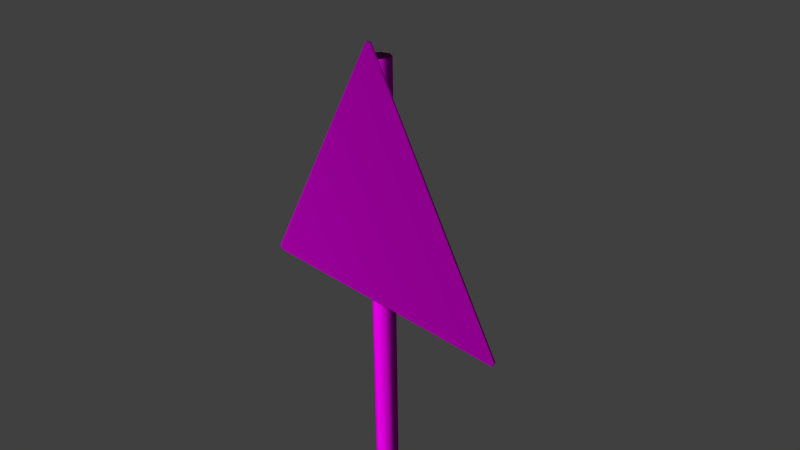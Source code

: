 # Source: decoration_signs_triangle_2.blend  (saved by Blender 2.70.0; exported with 4.5.12 LTS)
import bpy
from mathutils import Matrix  # noqa: F401  (used for matrix-valued properties, if any)

bpy.ops.wm.read_factory_settings(use_empty=True)
scene = bpy.context.scene
scene.name = 'Scene'

# ---- collections
col_collection_1 = bpy.data.collections.new('Collection 1'); scene.collection.children.link(col_collection_1)

# ---- images (referenced by path relative to the original .blend; pixels are not part of the script)
import os
ASSET_DIR = os.environ.get("B2B_ASSET_DIR", "")  # directory of the original .blend (textures are referenced by path, not embedded)
HERE = os.path.dirname(os.path.abspath(__file__))  # packed textures are extracted next to this script under _unpacked/

def load_image(name, relpath, width, height, colorspace="sRGB"):
    """Load a texture the original file referenced (path relative to the .blend, or extracted next to this script)."""
    p = next((c for c in (os.path.join(HERE, relpath), os.path.join(ASSET_DIR, relpath)) if relpath and os.path.exists(c)), "")
    if p:
        img = bpy.data.images.load(p, check_existing=True)
        img.name = name
    else:  # same state as the original file: an image datablock whose file is absent (Cycles renders it pink)
        img = bpy.data.images.new(name, width, height)
        img.source = "FILE"
        img.filepath = "//" + (relpath or name)
    img.colorspace_settings.name = colorspace
    return img
img_decoration_signs_pole_normal_png = load_image('decoration_signs_pole_normal.png', 'Texturen/decoration_signs_pole_normal.png', 1024, 1024, 'sRGB')
img_decoration_signs_pole_diffuse_png = load_image('decoration_signs_pole_diffuse.png', 'Texturen/decoration_signs_pole_diffuse.png', 1024, 1024, 'sRGB')
img_decoration_signs_triangle_2_normal_png = load_image('decoration_signs_triangle_2_normal.png', 'Texturen/decoration_signs_triangle_2_normal.png', 1024, 1024, 'sRGB')
img_decoration_signs_triangle_2_diffuse_png = load_image('decoration_signs_triangle_2_diffuse.png', 'Texturen/decoration_signs_triangle_2_diffuse.png', 1024, 1024, 'sRGB')

# ---- materials (node trees are filled in below, after node groups)
mat_decoration_signs_triangle_2_pole = bpy.data.materials.new('decoration_signs_triangle_2_pole')
mat_decoration_signs_triangle_2_pole.alpha_threshold = 0.0
mat_decoration_signs_triangle_2_pole.roughness = 0.5
mat_decoration_signs_triangle_2_pole.line_color = (0.0, 0.0, 0.0, 1.0)
mat_decoration_sign_triangle_2 = bpy.data.materials.new('decoration_sign_triangle_2')
mat_decoration_sign_triangle_2.alpha_threshold = 0.0
mat_decoration_sign_triangle_2.roughness = 0.5
mat_decoration_sign_triangle_2.line_color = (0.0, 0.0, 0.0, 1.0)

# ---- material node trees
mat_decoration_signs_triangle_2_pole.use_nodes = True; mat_decoration_signs_triangle_2_pole.node_tree.nodes.clear()
_N = mat_decoration_signs_triangle_2_pole.node_tree.nodes; _L = mat_decoration_signs_triangle_2_pole.node_tree.links
n0 = _N.new('ShaderNodeOutputMaterial'); n0.name = 'Material Output'; n0.location = (300, 300)
n1 = _N.new('ShaderNodeBsdfDiffuse'); n1.name = 'Diffuse BSDF'; n1.location = (10, 300)
n2 = _N.new('ShaderNodeTexImage'); n2.name = 'Image Texture.001'; n2.location = (-488, 91)
n2.width = 140
n2.image = img_decoration_signs_pole_normal_png
n3 = _N.new('ShaderNodeTexCoord'); n3.name = 'Texture Coordinate'; n3.location = (-696, 189)
n4 = _N.new('ShaderNodeNormalMap'); n4.name = 'Normal Map'; n4.location = (-218, 96)
n5 = _N.new('ShaderNodeTexImage'); n5.name = 'Image Texture'; n5.location = (-461, 308)
n5.width = 140
n5.image = img_decoration_signs_pole_diffuse_png
_L.new(n1.outputs[0], n0.inputs[0])
_L.new(n3.outputs[2], n5.inputs[0])
_L.new(n3.outputs[2], n2.inputs[0])
_L.new(n5.outputs[0], n1.inputs[0])
_L.new(n2.outputs[0], n4.inputs[1])
_L.new(n4.outputs[0], n1.inputs[2])
n0.is_active_output = True
mat_decoration_sign_triangle_2.use_nodes = True; mat_decoration_sign_triangle_2.node_tree.nodes.clear()
_N = mat_decoration_sign_triangle_2.node_tree.nodes; _L = mat_decoration_sign_triangle_2.node_tree.links
n0 = _N.new('ShaderNodeOutputMaterial'); n0.name = 'Material Output'; n0.location = (300, 300)
n1 = _N.new('ShaderNodeBsdfDiffuse'); n1.name = 'Diffuse BSDF'; n1.location = (10, 300)
n2 = _N.new('ShaderNodeTexImage'); n2.name = 'Image Texture.001'; n2.location = (-515, 82)
n2.width = 140
n2.image = img_decoration_signs_triangle_2_normal_png
n3 = _N.new('ShaderNodeNormalMap'); n3.name = 'Normal Map'; n3.location = (-282, 91)
n4 = _N.new('ShaderNodeTexCoord'); n4.name = 'Texture Coordinate'; n4.location = (-774, 225)
n5 = _N.new('ShaderNodeTexImage'); n5.name = 'Image Texture'; n5.location = (-513, 342)
n5.width = 140
n5.image = img_decoration_signs_triangle_2_diffuse_png
_L.new(n1.outputs[0], n0.inputs[0])
_L.new(n4.outputs[2], n5.inputs[0])
_L.new(n4.outputs[2], n2.inputs[0])
_L.new(n5.outputs[0], n1.inputs[0])
_L.new(n2.outputs[0], n3.inputs[1])
_L.new(n3.outputs[0], n1.inputs[2])
n0.is_active_output = True

# ---- world
world_world = bpy.data.worlds.new('World'); scene.world = world_world
world_world.color = (0.05088, 0.05088, 0.05088)
world_world.use_sun_shadow = False
world_world.sun_shadow_jitter_overblur = 0.0
world_world.cycles.sampling_method = 'MANUAL'
world_world.cycles.sample_map_resolution = 256

# ---- cameras
cam_camera = bpy.data.cameras.new('Camera')
cam_camera.clip_end = 100.0
cam_camera.lens = 35.0
cam_camera.sensor_width = 32.0
cam_camera.sensor_height = 18.0
cam_camera.ortho_scale = 7.314
cam_camera.dof.focus_distance = 0.0

# ---- meshes
me_cylinder_002 = bpy.data.meshes.new('Cylinder.002')
me_cylinder_002.from_pydata([(0.0, 1.0, -2.539), (0.0, 1.0, 1.734), (0.7071, 0.7071, -2.539), (0.7071, 0.7071, 1.734), (1.0, -4.371e-08, -2.539), (1.0, -4.371e-08, 1.734), (0.7071, -0.7071, -2.539), (0.7071, -0.7071, 1.734), (-8.742e-08, -1.0, -2.539), (-8.742e-08, -1.0, 1.734), (-0.7071, -0.7071, -2.539), (-0.7071, -0.7071, 1.734), (-1.0, 1.192e-08, -2.539), (-1.0, 1.192e-08, 1.734), (-0.7071, 0.7071, -2.539), (-0.7071, 0.7071, 1.734), (0.7071, 0.7071, 1.734), (0.0, 1.0, 1.734), (1.0, -4.371e-08, 1.734), (0.7071, -0.7071, 1.734), (-8.742e-08, -1.0, 1.734), (-0.7071, -0.7071, 1.734), (-1.0, 1.192e-08, 1.734), (-0.7071, 0.7071, 1.734)], [], [(0, 1, 3, 2), (2, 3, 5, 4), (4, 5, 7, 6), (6, 7, 9, 8), (8, 9, 11, 10), (10, 11, 13, 12), (16, 17, 15, 22, 21, 20, 19, 18), (14, 23, 1, 0), (12, 13, 23, 14)])
me_cylinder_002.polygons.foreach_set('use_smooth', [True] * 9)
_uv = me_cylinder_002.uv_layers.new(name='UVMap')
_uv.uv.foreach_set('vector', [0.001154, 0.8703, 0.9974, 0.8703, 0.9974, 0.9938, 0.001154, 0.9938, 0.001153, 0.006094, 0.9974, 0.006094, 0.9974, 0.1296, 0.001153, 0.1296, 0.001153, 0.1296, 0.9974, 0.1296, 0.9974, 0.253, 0.001153, 0.253, 0.001153, 0.253, 0.9974, 0.253, 0.9974, 0.3765, 0.001153, 0.3765, 0.001153, 0.3765, 0.9974, 0.3765, 0.9974, 0.4999, 0.001153, 0.4999, 0.001153, 0.4999, 0.9974, 0.4999, 0.9974, 0.6234, 0.001153, 0.6234, 1.13, 0.783, 1.13, 0.9065, 1.091, 0.9938, 1.036, 0.9938, 0.9975, 0.9065, 0.9975, 0.783, 1.036, 0.6957, 1.091, 0.6957, 0.001154, 0.7468, 0.9974, 0.7468, 0.9974, 0.8703, 0.001154, 0.8703, 0.001153, 0.6234, 0.9974, 0.6234, 0.9974, 0.7468, 0.001154, 0.7468])
me_cylinder_002.materials.append(mat_decoration_signs_triangle_2_pole)
me_cylinder_002.use_remesh_preserve_volume = False
me_cylinder_002.use_remesh_preserve_attributes = False
me_cylinder_002.use_mirror_vertex_groups = False
me_cylinder_002.update()
me_cylinder_001 = bpy.data.meshes.new('Cylinder.001')
me_cylinder_001.from_pydata([(0.8027, -0.214, -1.0), (0.8027, -0.214, 1.0), (0.7565, -0.1949, -1.0), (0.7565, -0.1949, 1.0), (0.5397, -0.7135, -1.0), (0.5397, -0.7135, 1.0), (0.8046, 0.4866, -1.0), (0.8046, 0.4866, 1.0), (0.7546, 0.4865, -1.0), (0.7546, 0.4866, 1.0), (0.575, -0.7489, -1.0), (0.575, -0.7489, 1.0), (-0.575, -0.7489, -1.0), (0.0, -1.0, -1.0), (0.0, -1.0, 1.0), (-0.7565, -0.1949, -1.0), (-0.7565, -0.1949, 1.0), (-0.5397, -0.7135, -1.0), (-0.5397, -0.7135, 1.0), (0.0, -0.95, -1.0), (0.0, -0.95, 1.0), (-0.8046, 0.4866, -1.0), (-0.8046, 0.4866, 1.0), (-0.7546, 0.4865, -1.0), (-0.7546, 0.4866, 1.0), (-0.8027, -0.214, -1.0), (-0.575, -0.7489, 1.0), (-0.8027, -0.214, 1.0)], [], [(1, 0, 6, 7), (26, 18, 16, 27), (0, 1, 11, 10), (10, 11, 14, 13), (3, 1, 7, 9), (0, 10, 4, 2), (11, 1, 3, 5), (10, 13, 19, 4), (14, 11, 5, 20), (0, 2, 8, 6), (25, 12, 26, 27), (12, 13, 14, 26), (16, 24, 22, 27), (25, 15, 17, 12), (12, 17, 19, 13), (14, 20, 18, 26), (25, 21, 23, 15), (27, 22, 21, 25)])
me_cylinder_001.polygons.foreach_set('use_smooth', [True] * 18)
_uv = me_cylinder_001.uv_layers.new(name='UVMap')
_uv.uv.foreach_set('vector', [0.581, 0.4858, 0.581, 0.3518, 0.6279, 0.3518, 0.6279, 0.4858, 0.3889, 0.5782, 0.3913, 0.5759, 0.426, 0.5904, 0.4248, 0.5935, 0.581, 0.3518, 0.581, 0.4858, 0.542, 0.4858, 0.542, 0.3518, 0.542, 0.3518, 0.542, 0.4858, 0.5, 0.4858, 0.5, 0.3518, 0.426, 0.4891, 0.4248, 0.486, 0.4717, 0.4858, 0.4717, 0.4892, 0.5244, 0.5935, 0.4886, 0.5782, 0.4909, 0.5759, 0.5257, 0.5904, 0.3889, 0.5012, 0.4248, 0.486, 0.426, 0.4891, 0.3913, 0.5036, 0.4886, 0.5782, 0.4718, 0.5397, 0.4751, 0.5397, 0.4909, 0.5759, 0.3721, 0.5397, 0.3889, 0.5012, 0.3913, 0.5036, 0.3755, 0.5397, 0.5244, 0.5935, 0.5257, 0.5904, 0.5713, 0.5903, 0.5713, 0.5936, 0.419, 0.3518, 0.458, 0.3518, 0.458, 0.4858, 0.419, 0.4858, 0.458, 0.3518, 0.5, 0.3518, 0.5, 0.4858, 0.458, 0.4858, 0.426, 0.5904, 0.4717, 0.5903, 0.4717, 0.5936, 0.4248, 0.5935, 0.5244, 0.486, 0.5257, 0.489, 0.491, 0.5036, 0.4886, 0.5012, 0.4886, 0.5012, 0.491, 0.5036, 0.4751, 0.5397, 0.4718, 0.5397, 0.3721, 0.5397, 0.3755, 0.5397, 0.3913, 0.5759, 0.3889, 0.5782, 0.5244, 0.486, 0.5713, 0.4858, 0.5713, 0.4892, 0.5257, 0.489, 0.419, 0.4858, 0.3721, 0.4858, 0.3721, 0.3518, 0.419, 0.3518])
me_cylinder_001.materials.append(None)
me_cylinder_001.use_remesh_preserve_volume = False
me_cylinder_001.use_remesh_preserve_attributes = False
me_cylinder_001.use_mirror_vertex_groups = False
me_cylinder_001.update()
me_plane = bpy.data.meshes.new('Plane')
me_plane.from_pydata([(-0.9459, -1.946, -0.02), (-1.019, -1.926, -0.02), (1.926, 1.019, -0.02), (1.946, 0.9459, -0.02), (-1.926, 1.981, 0.0), (-1.981, 1.926, 0.0), (-1.981, 1.926, -0.02), (-1.926, 1.981, -0.02), (1.946, 0.9459, 0.0), (1.926, 1.019, 0.0), (-1.019, -1.926, 0.0), (-0.9459, -1.946, 0.0)], [], [(5, 6, 1, 10), (4, 5, 10, 11, 8, 9), (9, 2, 7, 4), (6, 7, 2, 3, 0, 1), (10, 1, 0, 11), (8, 3, 2, 9), (4, 7, 6, 5), (11, 0, 3, 8)])
_uv = me_plane.uv_layers.new(name='UVMap')
_uv.uv.foreach_set('vector', [0.6972, 0.9947, 0.6923, 0.9848, 0.9596, 0.4234, 0.967, 0.4256, 0.2762, 0.5449, 0.2666, 0.5447, 0.02746, 0.04313, 0.03218, 0.03079, 0.5, 0.02891, 0.5045, 0.03883, 0.398, 0.4185, 0.4057, 0.4184, 0.6784, 0.9856, 0.673, 0.9946, 0.6923, 0.9848, 0.6784, 0.9856, 0.4057, 0.4184, 0.413, 0.4003, 0.9532, 0.4041, 0.9596, 0.4234, 0.967, 0.4256, 0.9596, 0.4234, 0.9532, 0.4041, 0.9569, 0.3934, 0.4107, 0.3899, 0.413, 0.4003, 0.4057, 0.4184, 0.398, 0.4185, 0.673, 0.9946, 0.6784, 0.9856, 0.6923, 0.9848, 0.6972, 0.9947, 0.9569, 0.3934, 0.9532, 0.4041, 0.413, 0.4003, 0.4107, 0.3899])
me_plane.materials.append(mat_decoration_sign_triangle_2)
me_plane.use_remesh_preserve_volume = False
me_plane.use_remesh_preserve_attributes = False
me_plane.use_mirror_vertex_groups = False
me_plane.update()

# ---- objects
ob_cylinder_001 = bpy.data.objects.new('Cylinder.001', me_cylinder_002)
ob_cylinder = bpy.data.objects.new('Cylinder', me_cylinder_001)
ob_plane = bpy.data.objects.new('Plane', me_plane)
ob_camera = bpy.data.objects.new('Camera', cam_camera)

# ---- transforms, parenting, visibility, modifiers, constraints
ob_cylinder_001.location = (0.0, 0.1645, -3.529)
ob_cylinder_001.rotation_euler = (0.0, 0.0, 0.7221)
ob_cylinder_001.scale = (0.1613, 0.1613, 3.516)
ob_cylinder_001.lineart.crease_threshold = 0.0
ob_cylinder.location = (0.0, 0.1263, 0.8495)
ob_cylinder.rotation_euler = (3.142, 0.0, 0.0)
ob_cylinder.scale = (0.2212, 0.2212, 0.2212)
ob_cylinder.lineart.crease_threshold = 0.0
ob_plane.location = (0.0, 0.0, 0.0)
ob_plane.rotation_euler = (1.571, 0.7854, 1.344e-07)
ob_plane.lineart.crease_threshold = 0.0
ob_camera.location = (7.481, -6.508, 5.344)
ob_camera.rotation_euler = (1.109, 0.01082, 0.8149)
ob_camera.lock_rotations_4d = False
ob_camera.empty_display_type = 'ARROWS'
ob_camera.color = (0.0, 0.0, 0.0, 0.0)
ob_camera.display_type = 'WIRE'
ob_camera.lineart.crease_threshold = 0.0

# ---- collection membership
col_collection_1.objects.link(ob_cylinder_001)
col_collection_1.objects.link(ob_cylinder)
col_collection_1.objects.link(ob_plane)
col_collection_1.objects.link(ob_camera)

# ---- scene / render settings (as saved in the file)
scene.camera = ob_camera
scene.frame_start = 1; scene.frame_end = 250; scene.frame_set(1)
scene.render.engine = 'CYCLES'
scene.render.resolution_percentage = 50
scene.render.dither_intensity = 0.0
scene.cycles.use_denoising = False
scene.cycles.samples = 10
scene.cycles.sampling_pattern = 'TABULATED_SOBOL'
scene.cycles.light_sampling_threshold = 0.0
scene.cycles.use_adaptive_sampling = False
scene.cycles.use_light_tree = False
scene.cycles.blur_glossy = 0.0
scene.cycles.volume_bounces = 1
scene.cycles.pixel_filter_type = 'GAUSSIAN'
scene.cycles.sample_clamp_indirect = 0.0
scene.view_settings.view_transform = 'Standard'
bpy.context.view_layer.update()

# ---- added for rendering (the .blend has no usable light): sun
light_auto_sun = bpy.data.lights.new('AutoSun', 'SUN')
light_auto_sun.energy = 3.0
light_auto_sun.angle = 0.0523599
ob_auto_sun = bpy.data.objects.new('AutoSun', light_auto_sun)
scene.collection.objects.link(ob_auto_sun)
ob_auto_sun.rotation_euler = (0.872665, 0.174533, 0.523599)
bpy.context.view_layer.update()
